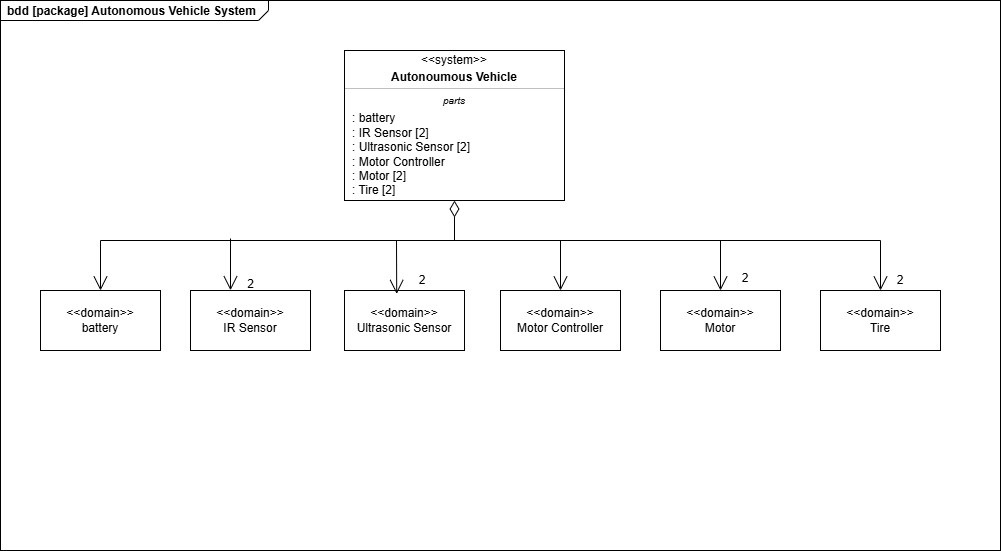

The diagram above was exported from draw.io. Its source (the exported page's mxGraphModel, read from the mxfile embedded in the PNG):
<mxGraphModel dx="1849" dy="1733" grid="1" gridSize="10" guides="1" tooltips="1" connect="1" arrows="1" fold="1" page="1" pageScale="1" pageWidth="827" pageHeight="1169" math="0" shadow="0">
  <root>
    <mxCell id="0" />
    <mxCell id="1" parent="0" />
    <mxCell id="3SkamNHRnudDkfEtoOO2-25" parent="1" style="html=1;shape=mxgraph.sysml.package;labelX=268.4;align=left;spacingLeft=5;verticalAlign=top;spacingTop=-3;fontStyle=1;strokeWidth=1;recursiveResize=0;" value="bdd [package] Autonomous Vehicle System" vertex="1">
      <mxGeometry height="550" width="1000" x="-30" y="-290" as="geometry" />
    </mxCell>
    <mxCell id="3SkamNHRnudDkfEtoOO2-26" parent="3SkamNHRnudDkfEtoOO2-25" style="strokeColor=inherit;fillColor=inherit;gradientColor=inherit;shape=rect;html=1;whiteSpace=wrap;align=center;" value="&amp;lt;&amp;lt;domain&amp;gt;&amp;gt;&lt;br&gt;battery" vertex="1">
      <mxGeometry height="60" width="120" x="40" y="290" as="geometry" />
    </mxCell>
    <mxCell id="3SkamNHRnudDkfEtoOO2-27" parent="3SkamNHRnudDkfEtoOO2-25" style="strokeColor=inherit;fillColor=inherit;gradientColor=inherit;shape=rect;html=1;whiteSpace=wrap;align=center;" value="&amp;lt;&amp;lt;domain&amp;gt;&amp;gt;&lt;br&gt;IR Sensor" vertex="1">
      <mxGeometry height="60" width="120" x="190" y="290" as="geometry" />
    </mxCell>
    <mxCell id="3SkamNHRnudDkfEtoOO2-29" parent="3SkamNHRnudDkfEtoOO2-25" style="strokeColor=inherit;fillColor=inherit;gradientColor=inherit;shape=rect;html=1;whiteSpace=wrap;align=center;" value="&amp;lt;&amp;lt;domain&amp;gt;&amp;gt;&lt;br&gt;Ultrasonic Sensor" vertex="1">
      <mxGeometry height="60" width="120" x="344" y="290" as="geometry" />
    </mxCell>
    <mxCell id="3SkamNHRnudDkfEtoOO2-30" parent="3SkamNHRnudDkfEtoOO2-25" style="strokeColor=inherit;fillColor=inherit;gradientColor=inherit;shape=rect;html=1;whiteSpace=wrap;align=center;" value="&amp;lt;&amp;lt;domain&amp;gt;&amp;gt;&lt;br&gt;Motor Controller" vertex="1">
      <mxGeometry height="60" width="120" x="500" y="290" as="geometry" />
    </mxCell>
    <mxCell id="3SkamNHRnudDkfEtoOO2-1" parent="3SkamNHRnudDkfEtoOO2-25" style="fontStyle=1;align=center;verticalAlign=middle;childLayout=stackLayout;horizontal=1;horizontalStack=0;resizeParent=1;resizeParentMax=0;resizeLast=0;marginBottom=0;" value="" vertex="1">
      <mxGeometry height="150" width="220" x="344" y="50" as="geometry" />
    </mxCell>
    <mxCell id="3SkamNHRnudDkfEtoOO2-2" parent="3SkamNHRnudDkfEtoOO2-1" style="html=1;align=center;spacing=0;verticalAlign=middle;strokeColor=none;fillColor=none;whiteSpace=wrap;" value="&amp;lt;&amp;lt;system&amp;gt;&amp;gt;" vertex="1">
      <mxGeometry height="20" width="220" as="geometry" />
    </mxCell>
    <mxCell id="3SkamNHRnudDkfEtoOO2-4" parent="3SkamNHRnudDkfEtoOO2-1" style="html=1;align=center;spacing=0;verticalAlign=middle;strokeColor=none;fillColor=none;whiteSpace=wrap;fontStyle=1;" value="Autonoumous Vehicle" vertex="1">
      <mxGeometry height="14" width="220" y="20" as="geometry" />
    </mxCell>
    <mxCell id="3SkamNHRnudDkfEtoOO2-8" parent="3SkamNHRnudDkfEtoOO2-1" style="line;strokeWidth=0.25;fillColor=none;align=left;verticalAlign=middle;spacingTop=-1;spacingLeft=3;spacingRight=3;rotatable=0;labelPosition=right;points=[];portConstraint=eastwest;" value="" vertex="1">
      <mxGeometry height="8" width="220" y="34" as="geometry" />
    </mxCell>
    <mxCell id="3SkamNHRnudDkfEtoOO2-12" parent="3SkamNHRnudDkfEtoOO2-1" style="html=1;align=center;spacing=0;verticalAlign=middle;strokeColor=none;fillColor=none;whiteSpace=wrap;fontStyle=2;fontSize=10;" value="parts" vertex="1">
      <mxGeometry height="16" width="220" y="42" as="geometry" />
    </mxCell>
    <mxCell id="3SkamNHRnudDkfEtoOO2-13" parent="3SkamNHRnudDkfEtoOO2-1" style="html=1;align=left;spacing=0;spacingLeft=8;verticalAlign=middle;strokeColor=none;fillColor=none;whiteSpace=wrap;" value=": battery&lt;div&gt;: IR Sensor [2]&lt;/div&gt;&lt;div&gt;: Ultrasonic Sensor [2]&lt;/div&gt;&lt;div&gt;: Motor Controller&lt;/div&gt;&lt;div&gt;: Motor [2]&lt;/div&gt;&lt;div&gt;: Tire [2]&lt;/div&gt;" vertex="1">
      <mxGeometry height="92" width="220" y="58" as="geometry" />
    </mxCell>
    <mxCell id="3SkamNHRnudDkfEtoOO2-42" parent="3SkamNHRnudDkfEtoOO2-25" style="rounded=0;whiteSpace=wrap;html=1;" value="&amp;lt;&amp;lt;domain&amp;gt;&amp;gt;&lt;div&gt;Motor&lt;/div&gt;" vertex="1">
      <mxGeometry height="60" width="120" x="660" y="290" as="geometry" />
    </mxCell>
    <mxCell id="3SkamNHRnudDkfEtoOO2-43" edge="1" parent="3SkamNHRnudDkfEtoOO2-25" source="3SkamNHRnudDkfEtoOO2-13" style="endArrow=open;html=1;endSize=12;startArrow=diamondThin;startSize=14;startFill=0;edgeStyle=orthogonalEdgeStyle;align=left;verticalAlign=bottom;rounded=0;exitX=0.5;exitY=1;exitDx=0;exitDy=0;entryX=0.5;entryY=0;entryDx=0;entryDy=0;" target="3SkamNHRnudDkfEtoOO2-26" value="">
      <mxGeometry relative="1" x="-1" y="3" as="geometry">
        <Array as="points">
          <mxPoint x="454" y="240" />
          <mxPoint x="100" y="240" />
        </Array>
        <mxPoint x="420" y="270" as="sourcePoint" />
        <mxPoint x="580" y="270" as="targetPoint" />
      </mxGeometry>
    </mxCell>
    <mxCell id="3SkamNHRnudDkfEtoOO2-47" parent="3SkamNHRnudDkfEtoOO2-25" style="text;html=1;whiteSpace=wrap;strokeColor=none;fillColor=none;align=center;verticalAlign=middle;rounded=0;" value="2" vertex="1">
      <mxGeometry height="12" width="39" x="230.5" y="278" as="geometry" />
    </mxCell>
    <mxCell id="3SkamNHRnudDkfEtoOO2-45" edge="1" parent="3SkamNHRnudDkfEtoOO2-25" style="endArrow=open;endFill=1;endSize=12;html=1;rounded=0;entryX=0.425;entryY=0.03;entryDx=0;entryDy=0;entryPerimeter=0;" value="">
      <mxGeometry relative="1" width="160" as="geometry">
        <mxPoint x="230" y="238" as="sourcePoint" />
        <mxPoint x="230" y="289.79999999999995" as="targetPoint" />
      </mxGeometry>
    </mxCell>
    <mxCell id="3SkamNHRnudDkfEtoOO2-51" parent="3SkamNHRnudDkfEtoOO2-25" style="text;html=1;whiteSpace=wrap;strokeColor=none;fillColor=none;align=center;verticalAlign=middle;rounded=0;" value="2" vertex="1">
      <mxGeometry height="20" width="36" x="404" y="270" as="geometry" />
    </mxCell>
    <mxCell id="3SkamNHRnudDkfEtoOO2-53" parent="3SkamNHRnudDkfEtoOO2-25" style="text;html=1;whiteSpace=wrap;strokeColor=none;fillColor=none;align=center;verticalAlign=middle;rounded=0;" value="2" vertex="1">
      <mxGeometry height="25" width="30" x="730" y="265" as="geometry" />
    </mxCell>
    <mxCell id="3SkamNHRnudDkfEtoOO2-54" parent="3SkamNHRnudDkfEtoOO2-25" style="rounded=0;whiteSpace=wrap;html=1;" value="&amp;lt;&amp;lt;domain&amp;gt;&amp;gt;&lt;div&gt;Tire&lt;/div&gt;" vertex="1">
      <mxGeometry height="60" width="120" x="820" y="290" as="geometry" />
    </mxCell>
    <mxCell id="3SkamNHRnudDkfEtoOO2-56" parent="3SkamNHRnudDkfEtoOO2-25" style="text;html=1;whiteSpace=wrap;strokeColor=none;fillColor=none;align=center;verticalAlign=middle;rounded=0;" value="2" vertex="1">
      <mxGeometry height="12" width="40" x="880" y="274" as="geometry" />
    </mxCell>
    <mxCell id="3SkamNHRnudDkfEtoOO2-46" edge="1" parent="1" style="endArrow=open;endFill=1;endSize=12;html=1;rounded=0;entryX=0.435;entryY=0.057;entryDx=0;entryDy=0;entryPerimeter=0;" target="3SkamNHRnudDkfEtoOO2-29" value="">
      <mxGeometry relative="1" width="160" as="geometry">
        <mxPoint x="366" y="-50" as="sourcePoint" />
        <mxPoint x="570" y="-20" as="targetPoint" />
      </mxGeometry>
    </mxCell>
    <mxCell id="3SkamNHRnudDkfEtoOO2-48" edge="1" parent="1" style="endArrow=open;endFill=1;endSize=12;html=1;rounded=0;entryX=0.5;entryY=0;entryDx=0;entryDy=0;" target="3SkamNHRnudDkfEtoOO2-30" value="">
      <mxGeometry relative="1" width="160" as="geometry">
        <Array as="points">
          <mxPoint x="530" y="-50" />
        </Array>
        <mxPoint x="410" y="-50" as="sourcePoint" />
        <mxPoint x="570" y="-20" as="targetPoint" />
      </mxGeometry>
    </mxCell>
    <mxCell id="3SkamNHRnudDkfEtoOO2-52" edge="1" parent="1" style="endArrow=open;endFill=1;endSize=12;html=1;rounded=0;entryX=0.5;entryY=0;entryDx=0;entryDy=0;" target="3SkamNHRnudDkfEtoOO2-42" value="">
      <mxGeometry relative="1" width="160" as="geometry">
        <Array as="points">
          <mxPoint x="690" y="-50" />
        </Array>
        <mxPoint x="510" y="-50" as="sourcePoint" />
        <mxPoint x="570" y="-20" as="targetPoint" />
      </mxGeometry>
    </mxCell>
    <mxCell id="3SkamNHRnudDkfEtoOO2-55" edge="1" parent="1" style="endArrow=open;endFill=1;endSize=12;html=1;rounded=0;entryX=0.5;entryY=0;entryDx=0;entryDy=0;" target="3SkamNHRnudDkfEtoOO2-54" value="">
      <mxGeometry relative="1" width="160" as="geometry">
        <Array as="points">
          <mxPoint x="850" y="-50" />
        </Array>
        <mxPoint x="660" y="-50" as="sourcePoint" />
        <mxPoint x="570" y="-30" as="targetPoint" />
      </mxGeometry>
    </mxCell>
  </root>
</mxGraphModel>